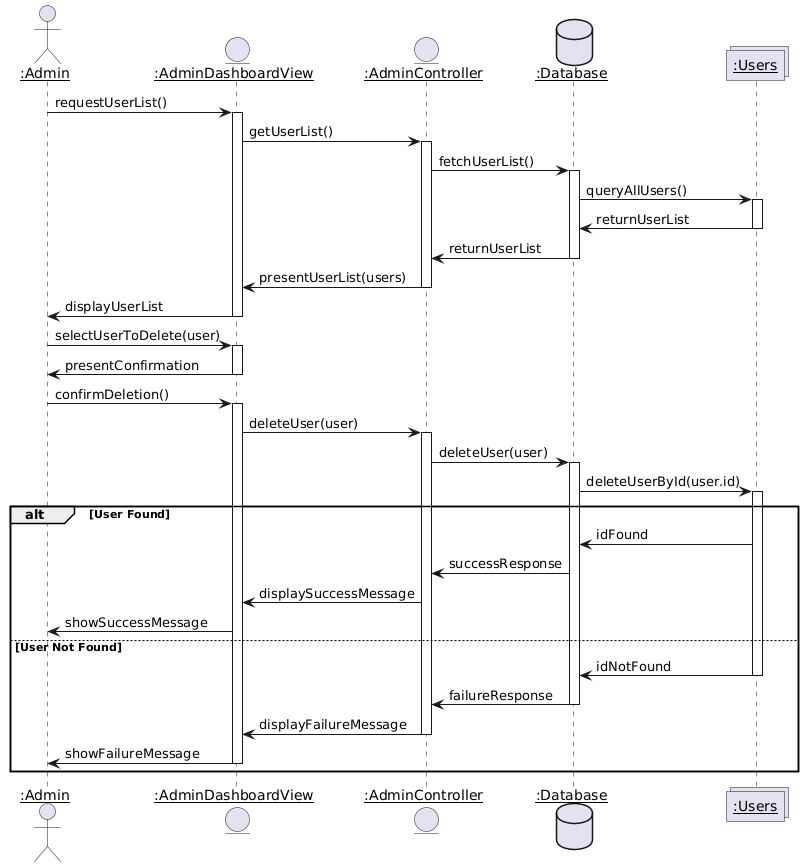

The diagram above was rendered by PlantUML. Its source (embedded in the PNG):
@startuml
actor "<u>:Admin" as Admin
entity "<u>:AdminDashboardView" as UI
entity "<u>:AdminController" as System
database "<u>:Database" as Database
collections "<u>:Users" as Users

Admin -> UI: requestUserList()
activate UI

UI -> System: getUserList()
activate System

System -> Database: fetchUserList()
activate Database

Database -> Users: queryAllUsers()
activate Users

Users -> Database: returnUserList
deactivate Users

Database -> System: returnUserList
deactivate Database

System -> UI: presentUserList(users)
deactivate System

UI -> Admin: displayUserList
deactivate UI

Admin -> UI: selectUserToDelete(user)
activate UI

UI -> Admin: presentConfirmation
deactivate UI

Admin -> UI: confirmDeletion()
activate UI

UI -> System: deleteUser(user)
activate System

System -> Database: deleteUser(user)
activate Database

Database -> Users: deleteUserById(user.id)
activate Users

alt User Found
    Users -> Database: idFound

    Database -> System: successResponse

    System -> UI: displaySuccessMessage

    UI -> Admin: showSuccessMessage

else User Not Found
    Users -> Database: idNotFound
    deactivate Users

    Database -> System: failureResponse
    deactivate Database

    System -> UI: displayFailureMessage
    deactivate System

    UI -> Admin: showFailureMessage
    deactivate UI
end
@enduml